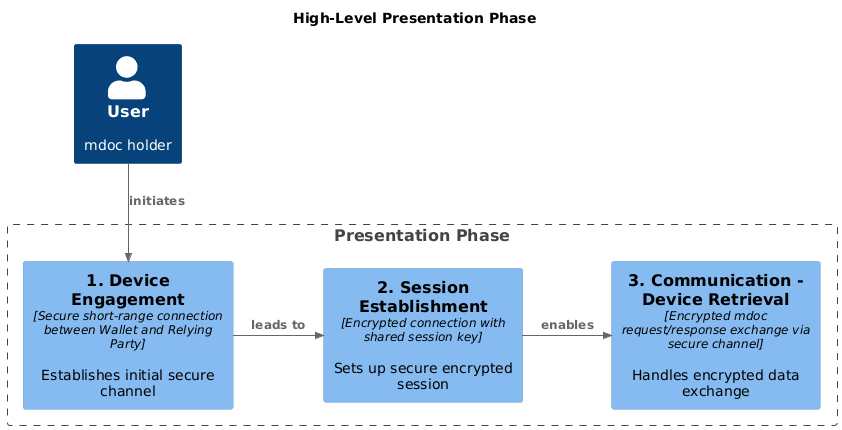

The diagram above was rendered by PlantUML. Its source (embedded in the PNG):
@startuml High-Level Presentation Phase
!include <C4/C4_Component>

HIDE_STEREOTYPE()

title "High-Level Presentation Phase"

Person(user, "User", "mdoc holder")


Boundary(presentation_phase, "Presentation Phase") {
    Component(device_engagement, "1. Device Engagement", "Secure short-range connection between Wallet and Relying Party", "Establishes initial secure channel")
    
    Component(session_establishment, "2. Session Establishment", "Encrypted connection with shared session key", "Sets up secure encrypted session")
    
    Component(communication, "3. Communication - Device Retrieval", "Encrypted mdoc request/response exchange via secure channel", "Handles encrypted data exchange")
}

Rel_D(user, device_engagement, "initiates")
Rel_R(device_engagement, session_establishment, "leads to")
Rel_R(session_establishment, communication, "enables")
@enduml